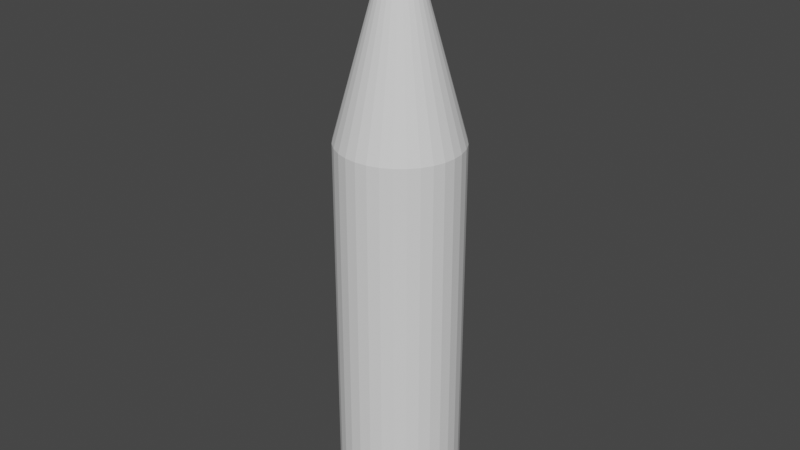 # Source: bullet.blend  (saved by Blender 3.1.7; exported with 4.5.12 LTS)
import bpy
from mathutils import Matrix  # noqa: F401  (used for matrix-valued properties, if any)

bpy.ops.wm.read_factory_settings(use_empty=True)
scene = bpy.context.scene
scene.name = 'Scene'

# ---- collections
col_collection = bpy.data.collections.new('Collection'); scene.collection.children.link(col_collection)

# ---- world
world_world = bpy.data.worlds.new('World'); scene.world = world_world
world_world.use_nodes = True; world_world.node_tree.nodes.clear()
_N = world_world.node_tree.nodes; _L = world_world.node_tree.links
n0 = _N.new('ShaderNodeOutputWorld'); n0.name = 'World Output'; n0.location = (300, 300)
n1 = _N.new('ShaderNodeBackground'); n1.name = 'Background'; n1.location = (10, 300)
n1.inputs[0].default_value = (0.05088, 0.05088, 0.05088, 1.0)
_L.new(n1.outputs[0], n0.inputs[0])
n0.is_active_output = True
world_world.color = (0.05088, 0.05088, 0.05088)
world_world.use_sun_shadow = False
world_world.sun_shadow_jitter_overblur = 0.0

# ---- meshes
me_cone = bpy.data.meshes.new('Cone')
me_cone.from_pydata([(4.887e-08, 0.5482, -1.0), (0.1084, 0.5377, -1.0), (0.2127, 0.5065, -1.0), (0.3087, 0.4558, -1.0), (0.3929, 0.3877, -1.0), (0.462, 0.3046, -1.0), (0.5134, 0.2098, -1.0), (0.545, 0.107, -1.0), (0.5557, -3.113e-08, -1.0), (0.545, -0.107, -1.0), (0.5134, -0.2098, -1.0), (0.462, -0.3046, -1.0), (0.3929, -0.3877, -1.0), (0.3087, -0.4558, -1.0), (0.2127, -0.5065, -1.0), (0.1084, -0.5377, -1.0), (2.9e-10, -0.5482, -1.0), (-0.1084, -0.5377, -1.0), (-0.2127, -0.5065, -1.0), (-0.3087, -0.4558, -1.0), (-0.3929, -0.3877, -1.0), (-0.462, -0.3046, -1.0), (-0.5134, -0.2098, -1.0), (-0.545, -0.107, -1.0), (-0.5557, -6.319e-10, -1.0), (-0.545, 0.107, -1.0), (-0.5134, 0.2098, -1.0), (-0.462, 0.3046, -1.0), (-0.3929, 0.3877, -1.0), (-0.3087, 0.4558, -1.0), (-0.2127, 0.5065, -1.0), (-0.1084, 0.5377, -1.0), (4.887e-08, -7.17e-09, 1.0), (9.519e-08, 0.5101, -4.52), (1.038e-07, 0.5482, -4.451), (0.1084, 0.5377, -4.451), (0.1009, 0.5003, -4.52), (0.2127, 0.5065, -4.451), (0.1979, 0.4713, -4.52), (0.3087, 0.4558, -4.451), (0.2873, 0.4242, -4.52), (0.3929, 0.3877, -4.451), (0.3656, 0.3607, -4.52), (0.462, 0.3046, -4.451), (0.4299, 0.2834, -4.52), (0.5134, 0.2098, -4.451), (0.4777, 0.1952, -4.52), (0.545, 0.107, -4.451), (0.5071, 0.09952, -4.52), (0.5557, -3.113e-08, -4.451), (0.5171, -2.887e-08, -4.52), (0.545, -0.107, -4.451), (0.5071, -0.09952, -4.52), (0.5134, -0.2098, -4.451), (0.4777, -0.1952, -4.52), (0.462, -0.3046, -4.451), (0.4299, -0.2834, -4.52), (0.3929, -0.3877, -4.451), (0.3656, -0.3607, -4.52), (0.3087, -0.4558, -4.451), (0.2873, -0.4242, -4.52), (0.2127, -0.5065, -4.451), (0.1979, -0.4713, -4.52), (0.1084, -0.5377, -4.451), (0.1009, -0.5003, -4.52), (5.522e-08, -0.5482, -4.451), (6.103e-08, -0.5101, -4.52), (-0.1084, -0.5377, -4.451), (-0.1009, -0.5003, -4.52), (-0.2127, -0.5065, -4.451), (-0.1979, -0.4713, -4.52), (-0.3087, -0.4558, -4.451), (-0.2873, -0.4242, -4.52), (-0.3929, -0.3877, -4.451), (-0.3656, -0.3607, -4.52), (-0.462, -0.3046, -4.451), (-0.4299, -0.2834, -4.52), (-0.5134, -0.2098, -4.451), (-0.4777, -0.1952, -4.52), (-0.545, -0.107, -4.451), (-0.5071, -0.09952, -4.52), (-0.5557, -6.319e-10, -4.451), (-0.5171, -2.766e-10, -4.52), (-0.545, 0.107, -4.451), (-0.5071, 0.09952, -4.52), (-0.5134, 0.2098, -4.451), (-0.4777, 0.1952, -4.52), (-0.462, 0.3046, -4.451), (-0.4299, 0.2834, -4.52), (-0.3929, 0.3877, -4.451), (-0.3656, 0.3607, -4.52), (-0.3087, 0.4558, -4.451), (-0.2873, 0.4242, -4.52), (-0.2127, 0.5065, -4.451), (-0.1979, 0.4713, -4.52), (-0.1084, 0.5377, -4.451), (-0.1009, 0.5003, -4.52)], [], [(0, 32, 1), (1, 32, 2), (2, 32, 3), (3, 32, 4), (4, 32, 5), (5, 32, 6), (6, 32, 7), (7, 32, 8), (8, 32, 9), (9, 32, 10), (10, 32, 11), (11, 32, 12), (12, 32, 13), (13, 32, 14), (14, 32, 15), (15, 32, 16), (16, 32, 17), (17, 32, 18), (18, 32, 19), (19, 32, 20), (20, 32, 21), (21, 32, 22), (22, 32, 23), (23, 32, 24), (24, 32, 25), (25, 32, 26), (26, 32, 27), (27, 32, 28), (28, 32, 29), (29, 32, 30), (13, 14, 61, 59), (30, 32, 31), (31, 32, 0), (31, 0, 34, 95), (20, 21, 75, 73), (27, 28, 89, 87), (7, 8, 49, 47), (33, 36, 38, 40, 42, 44, 46, 48, 50, 52, 54, 56, 58, 60, 62, 64, 66, 68, 70, 72, 74, 76, 78, 80, 82, 84, 86, 88, 90, 92, 94, 96), (14, 15, 63, 61), (21, 22, 77, 75), (28, 29, 91, 89), (8, 9, 51, 49), (15, 16, 65, 63), (22, 23, 79, 77), (2, 3, 39, 37), (29, 30, 93, 91), (9, 10, 53, 51), (16, 17, 67, 65), (23, 24, 81, 79), (3, 4, 41, 39), (30, 31, 95, 93), (10, 11, 55, 53), (17, 18, 69, 67), (24, 25, 83, 81), (4, 5, 43, 41), (11, 12, 57, 55), (18, 19, 71, 69), (25, 26, 85, 83), (5, 6, 45, 43), (1, 2, 37, 35), (12, 13, 59, 57), (19, 20, 73, 71), (26, 27, 87, 85), (6, 7, 47, 45), (34, 35, 36, 33), (35, 37, 38, 36), (37, 39, 40, 38), (39, 41, 42, 40), (41, 43, 44, 42), (43, 45, 46, 44), (45, 47, 48, 46), (47, 49, 50, 48), (49, 51, 52, 50), (51, 53, 54, 52), (53, 55, 56, 54), (55, 57, 58, 56), (57, 59, 60, 58), (59, 61, 62, 60), (61, 63, 64, 62), (63, 65, 66, 64), (65, 67, 68, 66), (67, 69, 70, 68), (69, 71, 72, 70), (71, 73, 74, 72), (73, 75, 76, 74), (75, 77, 78, 76), (77, 79, 80, 78), (79, 81, 82, 80), (81, 83, 84, 82), (83, 85, 86, 84), (85, 87, 88, 86), (87, 89, 90, 88), (89, 91, 92, 90), (91, 93, 94, 92), (93, 95, 96, 94), (95, 34, 33, 96), (0, 1, 35, 34)])
_uv = me_cone.uv_layers.new(name='UVMap')
_uv.uv.foreach_set('vector', [0.25, 0.49, 0.25, 0.25, 0.2968, 0.4854, 0.2968, 0.4854, 0.25, 0.25, 0.3418, 0.4717, 0.3418, 0.4717, 0.25, 0.25, 0.3833, 0.4496, 0.3833, 0.4496, 0.25, 0.25, 0.4197, 0.4197, 0.4197, 0.4197, 0.25, 0.25, 0.4496, 0.3833, 0.4496, 0.3833, 0.25, 0.25, 0.4717, 0.3418, 0.4717, 0.3418, 0.25, 0.25, 0.4854, 0.2968, 0.4854, 0.2968, 0.25, 0.25, 0.49, 0.25, 0.49, 0.25, 0.25, 0.25, 0.4854, 0.2032, 0.4854, 0.2032, 0.25, 0.25, 0.4717, 0.1582, 0.4717, 0.1582, 0.25, 0.25, 0.4496, 0.1167, 0.4496, 0.1167, 0.25, 0.25, 0.4197, 0.08029, 0.4197, 0.08029, 0.25, 0.25, 0.3833, 0.05045, 0.3833, 0.05045, 0.25, 0.25, 0.3418, 0.02827, 0.3418, 0.02827, 0.25, 0.25, 0.2968, 0.01461, 0.2968, 0.01461, 0.25, 0.25, 0.25, 0.01, 0.25, 0.01, 0.25, 0.25, 0.2032, 0.01461, 0.2032, 0.01461, 0.25, 0.25, 0.1582, 0.02827, 0.1582, 0.02827, 0.25, 0.25, 0.1167, 0.05045, 0.1167, 0.05045, 0.25, 0.25, 0.08029, 0.08029, 0.08029, 0.08029, 0.25, 0.25, 0.05045, 0.1167, 0.05045, 0.1167, 0.25, 0.25, 0.02827, 0.1582, 0.02827, 0.1582, 0.25, 0.25, 0.01461, 0.2032, 0.01461, 0.2032, 0.25, 0.25, 0.01, 0.25, 0.01, 0.25, 0.25, 0.25, 0.01461, 0.2968, 0.01461, 0.2968, 0.25, 0.25, 0.02827, 0.3418, 0.02827, 0.3418, 0.25, 0.25, 0.05045, 0.3833, 0.05045, 0.3833, 0.25, 0.25, 0.08029, 0.4197, 0.08029, 0.4197, 0.25, 0.25, 0.1167, 0.4496, 0.1167, 0.4496, 0.25, 0.25, 0.1582, 0.4717, 0.3833, 0.05045, 0.3418, 0.02827, 0.3418, 0.02827, 0.3833, 0.05045, 0.1582, 0.4717, 0.25, 0.25, 0.2032, 0.4854, 0.2032, 0.4854, 0.25, 0.25, 0.25, 0.49, 0.2032, 0.4854, 0.25, 0.49, 0.25, 0.49, 0.2032, 0.4854, 0.08029, 0.08029, 0.05045, 0.1167, 0.05045, 0.1167, 0.08029, 0.08029, 0.05045, 0.3833, 0.08029, 0.4197, 0.08029, 0.4197, 0.05045, 0.3833, 0.4854, 0.2968, 0.49, 0.25, 0.49, 0.25, 0.4854, 0.2968, 0.75, 0.4733, 0.7936, 0.469, 0.8355, 0.4563, 0.8741, 0.4357, 0.9079, 0.4079, 0.9357, 0.3741, 0.9563, 0.3355, 0.969, 0.2936, 0.9733, 0.25, 0.969, 0.2064, 0.9563, 0.1645, 0.9357, 0.1259, 0.9079, 0.09209, 0.8741, 0.06432, 0.8355, 0.04368, 0.7936, 0.03098, 0.75, 0.02668, 0.7064, 0.03098, 0.6645, 0.04368, 0.6259, 0.06432, 0.5921, 0.09209, 0.5643, 0.1259, 0.5437, 0.1645, 0.531, 0.2064, 0.5267, 0.25, 0.531, 0.2936, 0.5437, 0.3355, 0.5643, 0.3741, 0.5921, 0.4079, 0.6259, 0.4357, 0.6645, 0.4563, 0.7064, 0.469, 0.3418, 0.02827, 0.2968, 0.01461, 0.2968, 0.01461, 0.3418, 0.02827, 0.05045, 0.1167, 0.02827, 0.1582, 0.02827, 0.1582, 0.05045, 0.1167, 0.08029, 0.4197, 0.1167, 0.4496, 0.1167, 0.4496, 0.08029, 0.4197, 0.49, 0.25, 0.4854, 0.2032, 0.4854, 0.2032, 0.49, 0.25, 0.2968, 0.01461, 0.25, 0.01, 0.25, 0.01, 0.2968, 0.01461, 0.02827, 0.1582, 0.01461, 0.2032, 0.01461, 0.2032, 0.02827, 0.1582, 0.3418, 0.4717, 0.3833, 0.4496, 0.3833, 0.4496, 0.3418, 0.4717, 0.1167, 0.4496, 0.1582, 0.4717, 0.1582, 0.4717, 0.1167, 0.4496, 0.4854, 0.2032, 0.4717, 0.1582, 0.4717, 0.1582, 0.4854, 0.2032, 0.25, 0.01, 0.2032, 0.01461, 0.2032, 0.01461, 0.25, 0.01, 0.01461, 0.2032, 0.01, 0.25, 0.01, 0.25, 0.01461, 0.2032, 0.3833, 0.4496, 0.4197, 0.4197, 0.4197, 0.4197, 0.3833, 0.4496, 0.1582, 0.4717, 0.2032, 0.4854, 0.2032, 0.4854, 0.1582, 0.4717, 0.4717, 0.1582, 0.4496, 0.1167, 0.4496, 0.1167, 0.4717, 0.1582, 0.2032, 0.01461, 0.1582, 0.02827, 0.1582, 0.02827, 0.2032, 0.01461, 0.01, 0.25, 0.01461, 0.2968, 0.01461, 0.2968, 0.01, 0.25, 0.4197, 0.4197, 0.4496, 0.3833, 0.4496, 0.3833, 0.4197, 0.4197, 0.4496, 0.1167, 0.4197, 0.08029, 0.4197, 0.08029, 0.4496, 0.1167, 0.1582, 0.02827, 0.1167, 0.05045, 0.1167, 0.05045, 0.1582, 0.02827, 0.01461, 0.2968, 0.02827, 0.3418, 0.02827, 0.3418, 0.01461, 0.2968, 0.4496, 0.3833, 0.4717, 0.3418, 0.4717, 0.3418, 0.4496, 0.3833, 0.2968, 0.4854, 0.3418, 0.4717, 0.3418, 0.4717, 0.2968, 0.4854, 0.4197, 0.08029, 0.3833, 0.05045, 0.3833, 0.05045, 0.4197, 0.08029, 0.1167, 0.05045, 0.08029, 0.08029, 0.08029, 0.08029, 0.1167, 0.05045, 0.02827, 0.3418, 0.05045, 0.3833, 0.05045, 0.3833, 0.02827, 0.3418, 0.4717, 0.3418, 0.4854, 0.2968, 0.4854, 0.2968, 0.4717, 0.3418, 0.25, 0.49, 0.2968, 0.4854, 0.2952, 0.4855, 0.2516, 0.4898, 0.2968, 0.4854, 0.3418, 0.4717, 0.3403, 0.4722, 0.2984, 0.4849, 0.3418, 0.4717, 0.3833, 0.4496, 0.3819, 0.4503, 0.3433, 0.471, 0.3833, 0.4496, 0.4197, 0.4197, 0.4184, 0.4207, 0.3846, 0.4485, 0.4197, 0.4197, 0.4496, 0.3833, 0.4485, 0.3846, 0.4207, 0.4184, 0.4496, 0.3833, 0.4717, 0.3418, 0.471, 0.3433, 0.4503, 0.3819, 0.4717, 0.3418, 0.4854, 0.2968, 0.4849, 0.2984, 0.4722, 0.3403, 0.4854, 0.2968, 0.49, 0.25, 0.4898, 0.2516, 0.4855, 0.2952, 0.49, 0.25, 0.4854, 0.2032, 0.4855, 0.2048, 0.4898, 0.2484, 0.4854, 0.2032, 0.4717, 0.1582, 0.4722, 0.1597, 0.4849, 0.2016, 0.4717, 0.1582, 0.4496, 0.1167, 0.4503, 0.1181, 0.471, 0.1567, 0.4496, 0.1167, 0.4197, 0.08029, 0.4207, 0.08156, 0.4485, 0.1154, 0.4197, 0.08029, 0.3833, 0.05045, 0.3846, 0.05148, 0.4184, 0.07926, 0.3833, 0.05045, 0.3418, 0.02827, 0.3433, 0.02904, 0.3819, 0.04968, 0.3418, 0.02827, 0.2968, 0.01461, 0.2984, 0.01509, 0.3403, 0.02779, 0.2968, 0.01461, 0.25, 0.01, 0.2516, 0.01016, 0.2952, 0.01445, 0.25, 0.01, 0.2032, 0.01461, 0.2048, 0.01445, 0.2484, 0.01016, 0.2032, 0.01461, 0.1582, 0.02827, 0.1597, 0.02779, 0.2016, 0.01509, 0.1582, 0.02827, 0.1167, 0.05045, 0.1181, 0.04968, 0.1567, 0.02904, 0.1167, 0.05045, 0.08029, 0.08029, 0.08156, 0.07926, 0.1154, 0.05148, 0.08029, 0.08029, 0.05045, 0.1167, 0.05148, 0.1154, 0.07926, 0.08156, 0.05045, 0.1167, 0.02827, 0.1582, 0.02904, 0.1567, 0.04968, 0.1181, 0.02827, 0.1582, 0.01461, 0.2032, 0.01509, 0.2016, 0.02779, 0.1597, 0.01461, 0.2032, 0.01, 0.25, 0.01016, 0.2484, 0.01445, 0.2048, 0.01, 0.25, 0.01461, 0.2968, 0.01445, 0.2952, 0.01016, 0.2516, 0.01461, 0.2968, 0.02827, 0.3418, 0.02779, 0.3403, 0.01509, 0.2984, 0.02827, 0.3418, 0.05045, 0.3833, 0.04968, 0.3819, 0.02904, 0.3433, 0.05045, 0.3833, 0.08029, 0.4197, 0.07926, 0.4184, 0.05148, 0.3846, 0.08029, 0.4197, 0.1167, 0.4496, 0.1154, 0.4485, 0.08156, 0.4207, 0.1167, 0.4496, 0.1582, 0.4717, 0.1567, 0.471, 0.1181, 0.4503, 0.1582, 0.4717, 0.2032, 0.4854, 0.2016, 0.4849, 0.1597, 0.4722, 0.2032, 0.4854, 0.25, 0.49, 0.2484, 0.4898, 0.2048, 0.4855, 0.25, 0.49, 0.2968, 0.4854, 0.2968, 0.4854, 0.25, 0.49])
me_cone.use_remesh_fix_poles = True
me_cone.use_remesh_preserve_attributes = False
me_cone.update()

# ---- objects
ob_cone = bpy.data.objects.new('Cone', me_cone)

# ---- transforms, parenting, visibility, modifiers, constraints
ob_cone.location = (0.0, 0.0, 3.455)

# ---- collection membership
col_collection.objects.link(ob_cone)

# ---- scene / render settings (as saved in the file)
scene.frame_start = 1; scene.frame_end = 250; scene.frame_set(1)
scene.render.engine = 'BLENDER_EEVEE_NEXT'
scene.cycles.sampling_pattern = 'TABULATED_SOBOL'
scene.cycles.use_light_tree = False
scene.view_settings.view_transform = 'Filmic'
bpy.context.view_layer.update()

# ---- added for rendering (the .blend has no active camera and no usable light): camera, sun
cam_auto = bpy.data.cameras.new('AutoCamera')
cam_auto.lens = 50.0
cam_auto.sensor_width = 36.0
cam_auto.clip_end = 1000.0
ob_auto_camera = bpy.data.objects.new('AutoCamera', cam_auto)
scene.collection.objects.link(ob_auto_camera)
ob_auto_camera.location = (5.30773, -6.36927, 5.94141)
ob_auto_camera.rotation_euler = (1.09748, -7.21219e-08, 0.694738)
scene.camera = ob_auto_camera
light_auto_sun = bpy.data.lights.new('AutoSun', 'SUN')
light_auto_sun.energy = 3.0
light_auto_sun.angle = 0.0523599
ob_auto_sun = bpy.data.objects.new('AutoSun', light_auto_sun)
scene.collection.objects.link(ob_auto_sun)
ob_auto_sun.rotation_euler = (0.872665, 0.174533, 0.523599)
bpy.context.view_layer.update()
